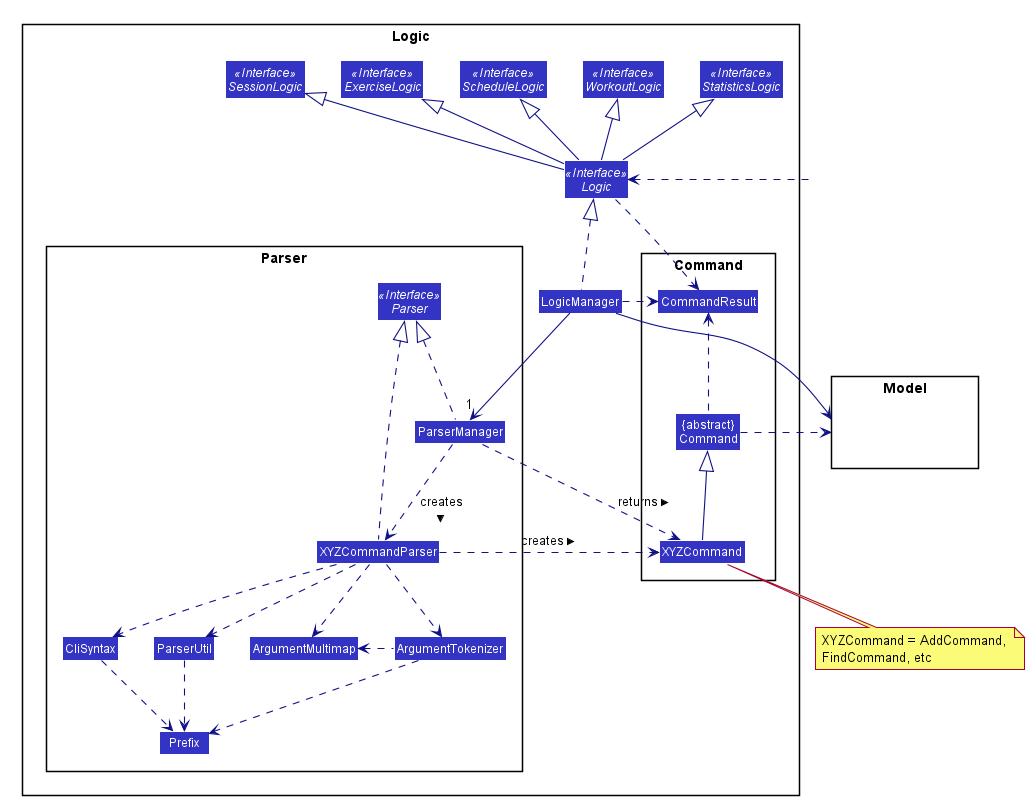

The diagram above was rendered by PlantUML. Its source (embedded in the PNG):
@startuml










skinparam BackgroundColor #FFFFFFF

skinparam Shadowing false

skinparam Class {
    FontColor #FFFFFF
    BorderThickness 1
    BorderColor #FFFFFF
    StereotypeFontColor #FFFFFF
    FontName Arial
}

skinparam Actor {
    BorderColor #000000
    Color #000000
    FontName Arial
}

skinparam Sequence {
    MessageAlign center
    BoxFontSize 15
    BoxPadding 0
    BoxFontColor #FFFFFF
    FontName Arial
}

skinparam Participant {
    FontColor #FFFFFFF
    Padding 20
}

skinparam MinClassWidth 50
skinparam ParticipantPadding 10
skinparam Shadowing false
skinparam DefaultTextAlignment center
skinparam packageStyle Rectangle

hide footbox
hide members
hide circle
skinparam arrowThickness 1.1
skinparam arrowColor #101086
skinparam classBackgroundColor #3333C4

package Logic {
    package Parser {
        Interface Parser <<Interface>>
        Class ParserManager
        Class XYZCommandParser
        Class CliSyntax
        Class ParserUtil
        Class ArgumentMultimap
        Class ArgumentTokenizer
        Class Prefix
    }

    package Command {
        Class XYZCommand
        Class CommandResult
        Class "{abstract}\nCommand" as Command
    }

    Interface Logic <<Interface>>
    Interface SessionLogic <<Interface>>
    Interface ExerciseLogic <<Interface>>
    Interface ScheduleLogic <<Interface>>
    Interface WorkoutLogic <<Interface>>
    Interface StatisticsLogic <<Interface>>

    Class LogicManager
}

package Model{
    Class HiddenModel #FFFFFF
}

Class HiddenOutside #FFFFFF
HiddenOutside .left.> Logic

Logic -up-|> SessionLogic
Logic -up-|> ExerciseLogic
Logic -up-|> ScheduleLogic
Logic -up-|> WorkoutLogic
Logic -up-|> StatisticsLogic

Logic ..> CommandResult
LogicManager .up.|> Logic
LogicManager -->"1" ParserManager
LogicManager .right.> CommandResult
LogicManager --> Model
Command .right.> Model

XYZCommand -up-|> Command
Command .up.> CommandResult
note bottom of XYZCommand: XYZCommand = AddCommand, \nFindCommand, etc

ParserManager .up.|> Parser
XYZCommandParser .up.|> Parser
ParserManager ..> XYZCommandParser : creates >
XYZCommandParser ..> ArgumentMultimap
XYZCommandParser ..> ArgumentTokenizer
ArgumentTokenizer .left.> ArgumentMultimap
XYZCommandParser ..> CliSyntax
XYZCommandParser ..> ParserUtil
ParserUtil .down.> Prefix
ArgumentTokenizer .down.> Prefix
CliSyntax ..> Prefix

ParserManager ..> XYZCommand : returns >
XYZCommandParser .right.> XYZCommand : creates >

@enduml